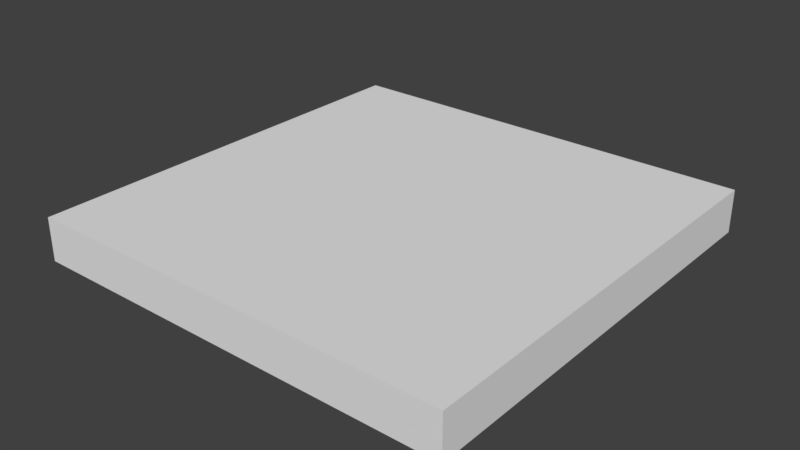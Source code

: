 # Source: SM_Square_2x2x0.20.blend  (saved by Blender 2.79.0; exported with 4.5.12 LTS)
import bpy
from mathutils import Matrix  # noqa: F401  (used for matrix-valued properties, if any)

bpy.ops.wm.read_factory_settings(use_empty=True)
scene = bpy.context.scene
scene.name = 'Scene'

# ---- collections
col_collection_1 = bpy.data.collections.new('Collection 1'); scene.collection.children.link(col_collection_1)

# ---- world
world_world = bpy.data.worlds.new('World'); scene.world = world_world
world_world.color = (0.05088, 0.05088, 0.05088)
world_world.use_sun_shadow = False
world_world.sun_shadow_jitter_overblur = 0.0
world_world.cycles.sampling_method = 'MANUAL'

# ---- meshes
me_cube_001 = bpy.data.meshes.new('Cube.001')
me_cube_001.from_pydata([(0.0, 0.0, 0.0), (2.0, 0.0, 0.2), (0.0, 2.0, 0.0), (2.0, 2.0, 0.2), (2.0, 2.0, 0.0), (0.0, 2.0, 0.2), (2.0, 0.0, 0.0), (0.0, 0.0, 0.2)], [], [(4, 3, 1, 6), (2, 5, 3, 4), (5, 7, 1, 3), (6, 1, 7, 0), (2, 4, 6, 0), (0, 7, 5, 2)])
me_cube_001.use_remesh_preserve_volume = False
me_cube_001.use_remesh_preserve_attributes = False
me_cube_001.use_mirror_vertex_groups = False
me_cube_001.update()

# ---- objects
ob_sm_square_2x2x0_20 = bpy.data.objects.new('SM_Square_2x2x0.20', me_cube_001)

# ---- transforms, parenting, visibility, modifiers, constraints
ob_sm_square_2x2x0_20.location = (0.0, 0.0, 0.0)
ob_sm_square_2x2x0_20.lineart.crease_threshold = 0.0

# ---- collection membership
col_collection_1.objects.link(ob_sm_square_2x2x0_20)

# ---- scene / render settings (as saved in the file)
scene.frame_start = 1; scene.frame_end = 250; scene.frame_set(1)
scene.render.engine = 'BLENDER_EEVEE_NEXT'
scene.render.resolution_percentage = 50
scene.render.dither_intensity = 0.0
scene.cycles.use_denoising = False
scene.cycles.samples = 128
scene.cycles.sampling_pattern = 'TABULATED_SOBOL'
scene.cycles.use_adaptive_sampling = False
scene.cycles.use_light_tree = False
scene.cycles.blur_glossy = 0.0
scene.cycles.sample_clamp_indirect = 0.0
scene.view_settings.view_transform = 'Standard'
bpy.context.view_layer.update()

# ---- added for rendering (the .blend has no active camera and no usable light): camera, sun
cam_auto = bpy.data.cameras.new('AutoCamera')
cam_auto.lens = 50.0
cam_auto.sensor_width = 36.0
cam_auto.clip_end = 1000.0
ob_auto_camera = bpy.data.objects.new('AutoCamera', cam_auto)
scene.collection.objects.link(ob_auto_camera)
ob_auto_camera.location = (3.62346, -2.14816, 2.19877)
ob_auto_camera.rotation_euler = (1.09748, -7.21219e-08, 0.694738)
scene.camera = ob_auto_camera
light_auto_sun = bpy.data.lights.new('AutoSun', 'SUN')
light_auto_sun.energy = 3.0
light_auto_sun.angle = 0.0523599
ob_auto_sun = bpy.data.objects.new('AutoSun', light_auto_sun)
scene.collection.objects.link(ob_auto_sun)
ob_auto_sun.rotation_euler = (0.872665, 0.174533, 0.523599)
bpy.context.view_layer.update()
